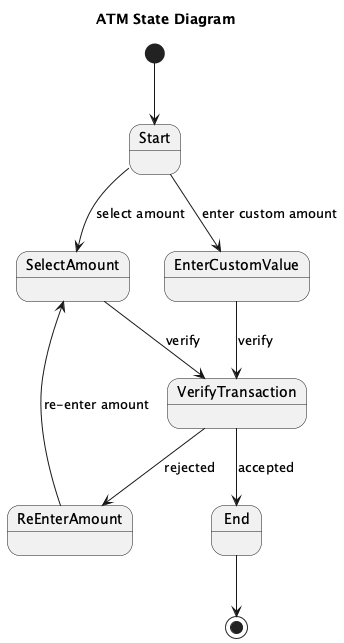

The diagram above was rendered by PlantUML. Its source (embedded in the PNG):
@startuml
title ATM State Diagram

[*] --> Start

state Start
state SelectAmount
state EnterCustomValue
state VerifyTransaction
state ReEnterAmount
state End

Start --> SelectAmount : select amount
Start --> EnterCustomValue : enter custom amount

SelectAmount --> VerifyTransaction : verify
EnterCustomValue --> VerifyTransaction : verify

VerifyTransaction --> End : accepted
VerifyTransaction --> ReEnterAmount : rejected

ReEnterAmount --> SelectAmount : re-enter amount

End --> [*]

@enduml